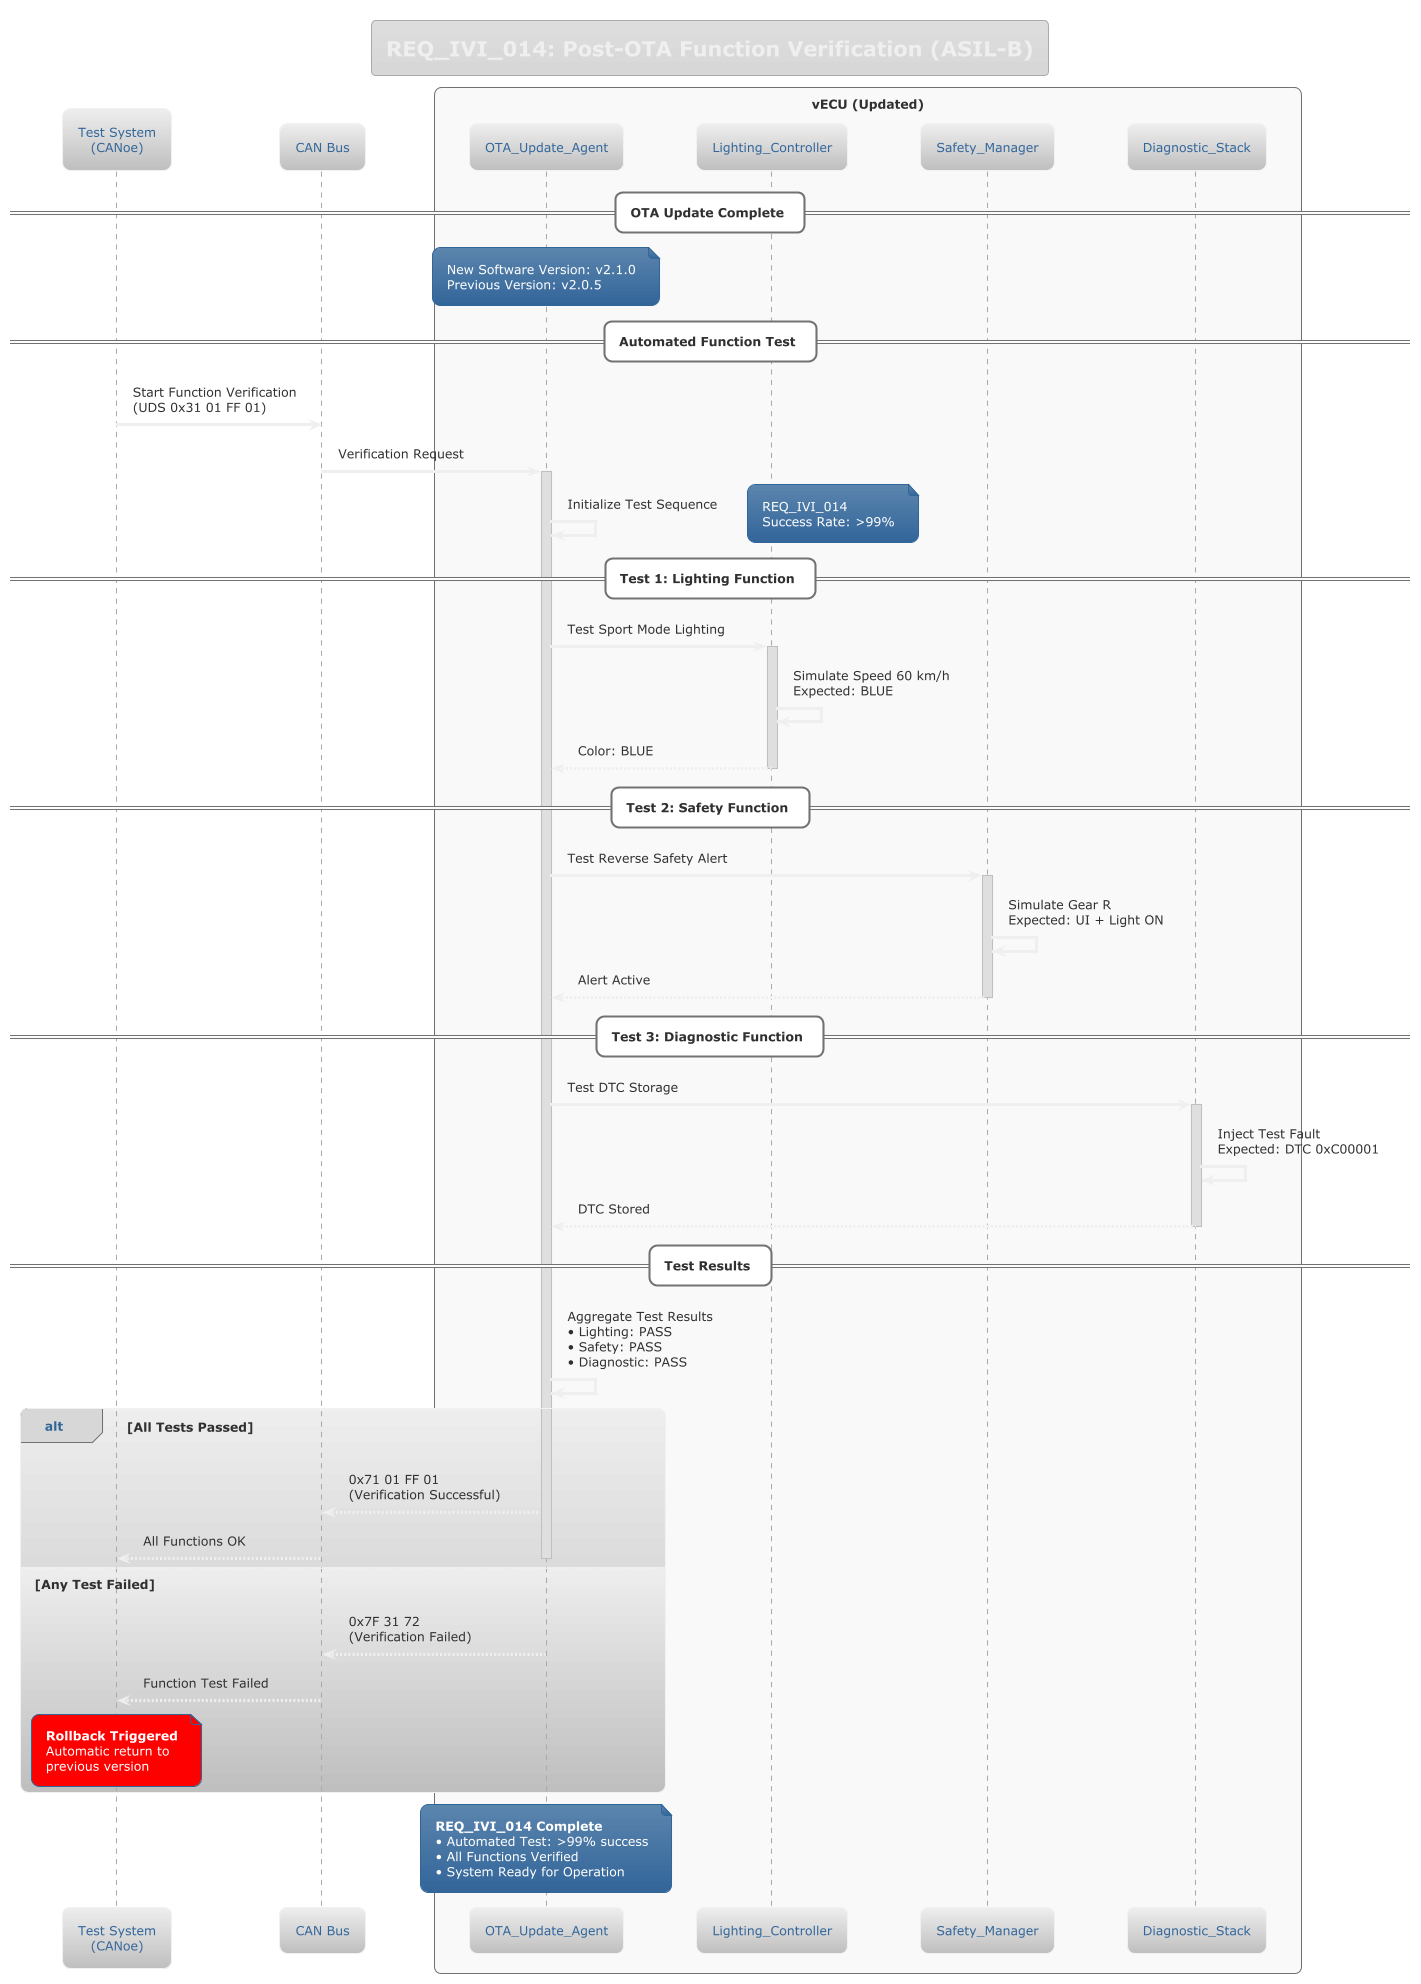

The diagram above was rendered by PlantUML. Its source (embedded in the PNG):
@startuml
!theme silver

title REQ_IVI_014: Post-OTA Function Verification (ASIL-B)

participant "Test System\n(CANoe)" as Test
participant "CAN Bus" as CAN
box "vECU (Updated)" #f9f9f9
    participant "OTA_Update_Agent" as OTA
    participant "Lighting_Controller" as LIGHT
    participant "Safety_Manager" as SAFETY
    participant "Diagnostic_Stack" as DIAG
end box

== OTA Update Complete ==

note over OTA: New Software Version: v2.1.0\nPrevious Version: v2.0.5

== Automated Function Test ==

Test -> CAN : Start Function Verification\n(UDS 0x31 01 FF 01)
CAN -> OTA : Verification Request
activate OTA

OTA -> OTA : Initialize Test Sequence
note right: REQ_IVI_014\nSuccess Rate: >99%

== Test 1: Lighting Function ==

OTA -> LIGHT : Test Sport Mode Lighting
activate LIGHT
LIGHT -> LIGHT : Simulate Speed 60 km/h\nExpected: BLUE
LIGHT --> OTA : Color: BLUE ✅
deactivate LIGHT

== Test 2: Safety Function ==

OTA -> SAFETY : Test Reverse Safety Alert
activate SAFETY
SAFETY -> SAFETY : Simulate Gear R\nExpected: UI + Light ON
SAFETY --> OTA : Alert Active ✅
deactivate SAFETY

== Test 3: Diagnostic Function ==

OTA -> DIAG : Test DTC Storage
activate DIAG
DIAG -> DIAG : Inject Test Fault\nExpected: DTC 0xC00001
DIAG --> OTA : DTC Stored ✅
deactivate DIAG

== Test Results ==

OTA -> OTA : Aggregate Test Results\n• Lighting: PASS\n• Safety: PASS\n• Diagnostic: PASS

alt All Tests Passed
    OTA --> CAN : 0x71 01 FF 01\n(Verification Successful)
    CAN --> Test : All Functions OK
    deactivate OTA

else Any Test Failed
    OTA --> CAN : 0x7F 31 72\n(Verification Failed)
    CAN --> Test : Function Test Failed
    deactivate OTA

    note over Test #Red
        **Rollback Triggered**
        Automatic return to
        previous version
    end note
end

note over OTA
    **REQ_IVI_014 Complete**
    • Automated Test: >99% success
    • All Functions Verified
    • System Ready for Operation
end note

@enduml